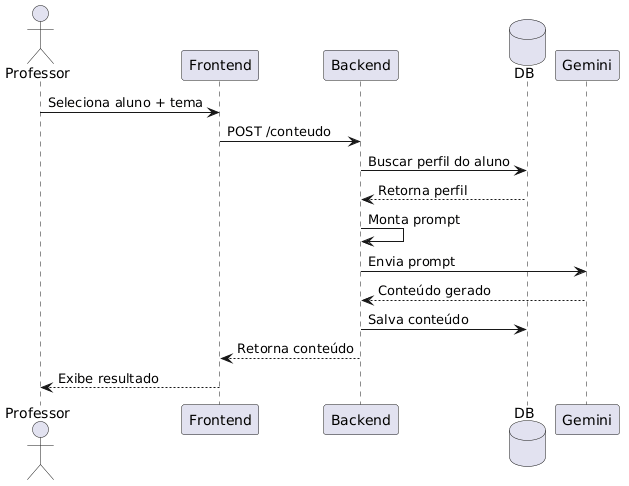

The diagram above was rendered by PlantUML. Its source (embedded in the PNG):
@startuml
actor Professor
participant Frontend
participant Backend
database DB
participant Gemini

Professor -> Frontend : Seleciona aluno + tema
Frontend -> Backend : POST /conteudo
Backend -> DB : Buscar perfil do aluno
DB --> Backend : Retorna perfil
Backend -> Backend : Monta prompt
Backend -> Gemini : Envia prompt
Gemini --> Backend : Conteúdo gerado
Backend -> DB : Salva conteúdo
Backend --> Frontend : Retorna conteúdo
Frontend --> Professor : Exibe resultado
@enduml